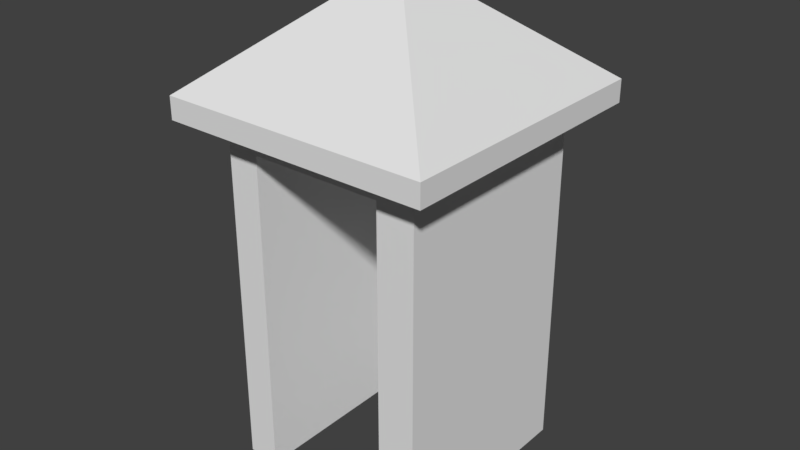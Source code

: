 # Source: Cueva2.blend  (saved by Blender 2.77.0; exported with 4.5.12 LTS)
import bpy
from mathutils import Matrix  # noqa: F401  (used for matrix-valued properties, if any)

bpy.ops.wm.read_factory_settings(use_empty=True)
scene = bpy.context.scene
scene.name = 'Scene'

# ---- collections
col_collection_1 = bpy.data.collections.new('Collection 1'); scene.collection.children.link(col_collection_1)

# ---- materials (node trees are filled in below, after node groups)
mat_material = bpy.data.materials.new('Material')
mat_material.alpha_threshold = 0.0
mat_material.use_transparent_shadow = False
mat_material.roughness = 0.5
mat_material.line_color = (0.0, 0.0, 0.0, 1.0)

# ---- material node trees

# ---- world
world_world = bpy.data.worlds.new('World'); scene.world = world_world
world_world.color = (0.05088, 0.05088, 0.05088)
world_world.use_sun_shadow = False
world_world.sun_shadow_jitter_overblur = 0.0
world_world.cycles.sampling_method = 'MANUAL'

# ---- meshes
me_cube = bpy.data.meshes.new('Cube')
me_cube.from_pydata([(0.68, 0.7023, -1.008), (0.68, -0.712, -1.008), (-0.6881, -0.712, -1.008), (-0.6881, 0.7023, -1.008), (0.68, 0.7023, 0.1607), (0.68, -0.712, 0.1607), (-0.6881, -0.712, 0.1607), (-0.6881, 0.7023, 0.1607), (0.68, 0.7023, 0.06517), (0.68, -0.712, 0.06517), (-0.6881, -0.712, 0.06517), (-0.6881, 0.7023, 0.06517), (0.4273, 0.7023, -1.008), (0.4273, -0.712, -1.008), (0.4273, 0.7023, 0.1607), (0.4273, -0.712, 0.1607), (0.4273, 0.7023, 0.06517), (0.4273, -0.712, 0.06517), (-0.4712, 0.7023, -1.008), (-0.4712, -0.712, -1.008), (-0.4712, 0.7023, 0.1607), (-0.4712, -0.712, 0.1607), (-0.4712, 0.7023, 0.06517), (-0.4712, -0.712, 0.06517), (0.4273, 0.4906, 0.06517), (0.4273, 0.4906, -1.008), (-0.4712, 0.4906, -1.008), (-0.4712, 0.4906, 0.06517), (0.5681, -0.938, 0.1519), (0.5681, 0.9283, 0.1519), (-0.9039, -0.938, 0.1519), (-0.6177, -0.938, 0.1519), (-0.9039, 0.9283, 0.1519), (-0.6177, 0.9283, 0.1519), (0.9015, -0.938, 0.1519), (0.9015, 0.9283, 0.1519), (0.68, 0.7023, 0.1607), (0.68, -0.712, 0.1607), (-0.4712, 0.7023, 0.1607), (-0.6881, 0.7023, 0.1607), (-0.4712, -0.712, 0.1607), (-0.6881, -0.712, 0.1607), (0.4273, 0.7023, 0.1607), (0.4273, -0.712, 0.1607), (-0.001176, -0.004845, 0.5867), (0.9015, 0.9283, 0.2247), (0.9015, -0.938, 0.2247), (-0.6177, -0.938, 0.2247), (-0.9039, -0.938, 0.2247), (-0.6177, 0.9283, 0.2247), (-0.9039, 0.9283, 0.2247), (0.5681, 0.9283, 0.2247), (0.5681, -0.938, 0.2247)], [], [(18, 19, 2, 3), (35, 29, 51, 45), (8, 4, 5, 9), (23, 21, 6, 10), (10, 6, 7, 11), (22, 18, 3, 11), (20, 22, 11, 7), (2, 10, 11, 3), (19, 23, 10, 2), (0, 8, 9, 1), (1, 9, 17, 13), (4, 8, 16, 14), (8, 0, 12, 16), (9, 5, 15, 17), (5, 4, 36, 37), (0, 1, 13, 12), (13, 17, 24, 25), (14, 16, 22, 20), (16, 12, 18, 22), (17, 15, 21, 23), (6, 21, 40, 41), (15, 5, 37, 43), (25, 24, 27, 26), (17, 23, 27, 24), (14, 20, 38, 42), (23, 19, 26, 27), (20, 7, 39, 38), (7, 6, 41, 39), (4, 14, 42, 36), (21, 15, 43, 40), (43, 37, 34, 28), (40, 43, 28, 31), (37, 36, 35, 34), (41, 40, 31, 30), (36, 42, 29, 35), (42, 38, 33, 29), (38, 39, 32, 33), (39, 41, 30, 32), (49, 50, 44, 45, 51), (32, 30, 48, 50), (31, 28, 52, 47), (33, 32, 50, 49), (29, 33, 49, 51), (28, 34, 46, 52), (30, 31, 47, 48), (34, 35, 45, 46), (46, 44, 48, 47, 52), (48, 44, 50), (45, 44, 46), (18, 12, 25, 26)])
_uv = me_cube.uv_layers.new(name='UVMap')
_uv.uv.foreach_set('vector', [1.0, 0.2454, 0.0813, 0.2454, 0.0813, 4.977e-05, 1.0, 4.953e-05, 1.0, 0.04032, 0.8153, 0.04032, 0.8153, 2.011e-05, 1.0, 2.007e-05, 0.7562, 0.9182, 0.7562, 0.9999, 8.694e-05, 0.9999, 8.706e-05, 0.9182, 0.116, 0.9182, 0.116, 0.9999, 8.551e-05, 0.9999, 8.572e-05, 0.9182, 0.0002845, 0.08178, 0.0003021, 8.694e-05, 0.7561, 0.0005028, 0.756, 0.0822, 0.116, 0.08181, 0.116, 0.9999, 8.575e-05, 0.9999, 8.563e-05, 0.08181, 0.116, 8.575e-05, 0.116, 0.08181, 8.563e-05, 0.08181, 8.551e-05, 8.587e-05, 8.694e-05, 0.9995, 0.0002845, 0.08178, 0.756, 0.0822, 0.7558, 0.9999, 0.116, 8.928e-05, 0.116, 0.9182, 8.572e-05, 0.9182, 8.635e-05, 8.922e-05, 0.7562, 8.724e-05, 0.7562, 0.9182, 8.706e-05, 0.9182, 8.733e-05, 8.694e-05, 0.7315, 8.551e-05, 0.7315, 0.9182, 0.5964, 0.9182, 0.5964, 8.551e-05, 0.7315, 8.551e-05, 0.7315, 0.08181, 0.5964, 0.08181, 0.5964, 8.563e-05, 0.7315, 0.08181, 0.7315, 0.9999, 0.5964, 0.9999, 0.5964, 0.08181, 0.7315, 0.9182, 0.7315, 0.9999, 0.5964, 0.9999, 0.5964, 0.9182, 0.0, 0.0, 0.0, 0.0, 0.0, 0.0, 0.0, 0.0, 0.7644, 0.2859, 0.000142, 0.2859, 0.000142, 0.0001421, 0.7644, 0.000142, 0.7592, 0.002467, 0.7611, 0.9949, 0.002886, 0.9942, 0.003052, -0.008231, 0.5964, 8.563e-05, 0.5964, 0.08181, 0.116, 0.08181, 0.116, 8.575e-05, 0.5964, 0.08181, 0.5964, 0.9999, 0.116, 0.9999, 0.116, 0.08181, 0.5964, 0.9182, 0.5964, 0.9999, 0.116, 0.9999, 0.116, 0.9182, 0.0, 0.0, 0.0, 0.0, 0.0, 0.0, 0.0, 0.0, 0.0, 0.0, 0.0, 0.0, 0.0, 0.0, 0.0, 0.0, 0.5232, 7.232e-05, 0.5232, 0.9999, 7.232e-05, 0.9999, 7.232e-05, 7.239e-05, 0.2268, -0.002614, 0.7271, -0.002121, 0.7264, 0.9893, 0.2261, 0.9855, 0.0, 0.0, 0.0, 0.0, 0.0, 0.0, 0.0, 0.0, 8.376e-05, 0.9999, 8.367e-05, 8.38e-05, 0.7002, 8.367e-05, 0.7002, 0.9999, 0.0, 0.0, 0.0, 0.0, 0.0, 0.0, 0.0, 0.0, 0.0, 0.0, 0.0, 0.0, 0.0, 0.0, 0.0, 0.0, 0.0, 0.0, 0.0, 0.0, 0.0, 0.0, 0.0, 0.0, 0.0, 0.0, 0.0, 0.0, 0.0, 0.0, 0.0, 0.0, 0.7373, 3.546e-05, 0.8773, 3.54e-05, 1.0, 0.1253, 0.8153, 0.1253, 0.2397, 3.573e-05, 0.7373, 3.546e-05, 0.8153, 0.1253, 0.1586, 0.1253, 0.1327, -0.001351, 0.8673, -0.00135, 0.9847, 0.1202, 0.01534, 0.1202, 0.1196, 3.586e-05, 0.2397, 3.573e-05, 0.1586, 0.1253, 3.54e-05, 0.1253, 0.8773, 0.1253, 0.7373, 0.1253, 0.8153, 3.556e-05, 1.0, 3.54e-05, 0.7373, 0.1253, 0.2397, 0.1253, 0.1586, 3.569e-05, 0.8153, 3.556e-05, 0.2397, 0.1253, 0.1196, 0.1253, 3.54e-05, 3.569e-05, 0.1586, 3.569e-05, 0.8574, 0.003808, 0.1426, 0.003809, 0.02839, 0.112, 0.9716, 0.112, 0.9883, 0.008039, 0.9896, 0.003705, 0.481, 0.994, 0.003408, -0.002035, 0.2633, 0.01123, 1.0, 0.039, 1.974e-05, 0.039, 1.974e-05, 2.035e-05, 1.0, 1.974e-05, 0.1585, 2.054e-05, 0.8153, 2.014e-05, 0.8153, 0.04032, 0.1585, 0.04032, 0.1585, 0.04032, 2.007e-05, 0.04032, 2.007e-05, 2.037e-05, 0.1585, 2.034e-05, 0.8153, 0.04032, 0.1585, 0.04032, 0.1585, 2.034e-05, 0.8153, 2.011e-05, 0.8153, 2.014e-05, 1.0, 2.007e-05, 1.0, 0.04032, 0.8153, 0.04032, 2.007e-05, 2.06e-05, 0.1585, 2.054e-05, 0.1585, 0.04032, 2.011e-05, 0.04032, 1.974e-05, 1.974e-05, 1.0, 2.016e-05, 1.0, 0.039, 1.974e-05, 0.039, 0.9999, 0.0004192, 0.4998, 0.5546, 7.446e-05, 7.446e-05, 0.1586, 0.0001291, 0.8153, 0.0003555, -0.0486, 0.7822, 0.6048, -0.4275, 1.067, 0.2456, 0.9949, 0.005231, 0.4418, 1.003, 9.994e-05, 9.994e-05, 6.146e-05, 6.14e-05, 0.8604, 6.161e-05, 0.8624, 0.3971, -0.002022, 0.3971])
me_cube.materials.append(mat_material)
me_cube.use_remesh_preserve_volume = False
me_cube.use_remesh_preserve_attributes = False
me_cube.use_mirror_vertex_groups = False
me_cube.update()

# ---- objects
ob_cube = bpy.data.objects.new('Cube', me_cube)

# ---- transforms, parenting, visibility, modifiers, constraints
ob_cube.location = (0.0, 0.0, 2.048)
ob_cube.scale = (1.0, 1.0, 2.037)
ob_cube.lock_rotations_4d = False
ob_cube.empty_display_type = 'ARROWS'
ob_cube.lineart.crease_threshold = 0.0

# ---- collection membership
col_collection_1.objects.link(ob_cube)

# ---- scene / render settings (as saved in the file)
scene.frame_start = 1; scene.frame_end = 250; scene.frame_set(1)
scene.render.engine = 'BLENDER_EEVEE_NEXT'
scene.render.resolution_percentage = 50
scene.render.dither_intensity = 0.0
scene.cycles.use_denoising = False
scene.cycles.samples = 128
scene.cycles.sampling_pattern = 'TABULATED_SOBOL'
scene.cycles.light_sampling_threshold = 0.0
scene.cycles.use_adaptive_sampling = False
scene.cycles.use_light_tree = False
scene.cycles.blur_glossy = 0.0
scene.cycles.sample_clamp_indirect = 0.0
scene.view_settings.view_transform = 'Standard'
bpy.context.view_layer.update()

# ---- added for rendering (the .blend has no active camera and no usable light): camera, sun
cam_auto = bpy.data.cameras.new('AutoCamera')
cam_auto.lens = 50.0
cam_auto.sensor_width = 36.0
cam_auto.clip_end = 1000.0
ob_auto_camera = bpy.data.objects.new('AutoCamera', cam_auto)
scene.collection.objects.link(ob_auto_camera)
ob_auto_camera.location = (3.84728, -4.623, 4.6977)
ob_auto_camera.rotation_euler = (1.09748, -7.21219e-08, 0.694738)
scene.camera = ob_auto_camera
light_auto_sun = bpy.data.lights.new('AutoSun', 'SUN')
light_auto_sun.energy = 3.0
light_auto_sun.angle = 0.0523599
ob_auto_sun = bpy.data.objects.new('AutoSun', light_auto_sun)
scene.collection.objects.link(ob_auto_sun)
ob_auto_sun.rotation_euler = (0.872665, 0.174533, 0.523599)
bpy.context.view_layer.update()
